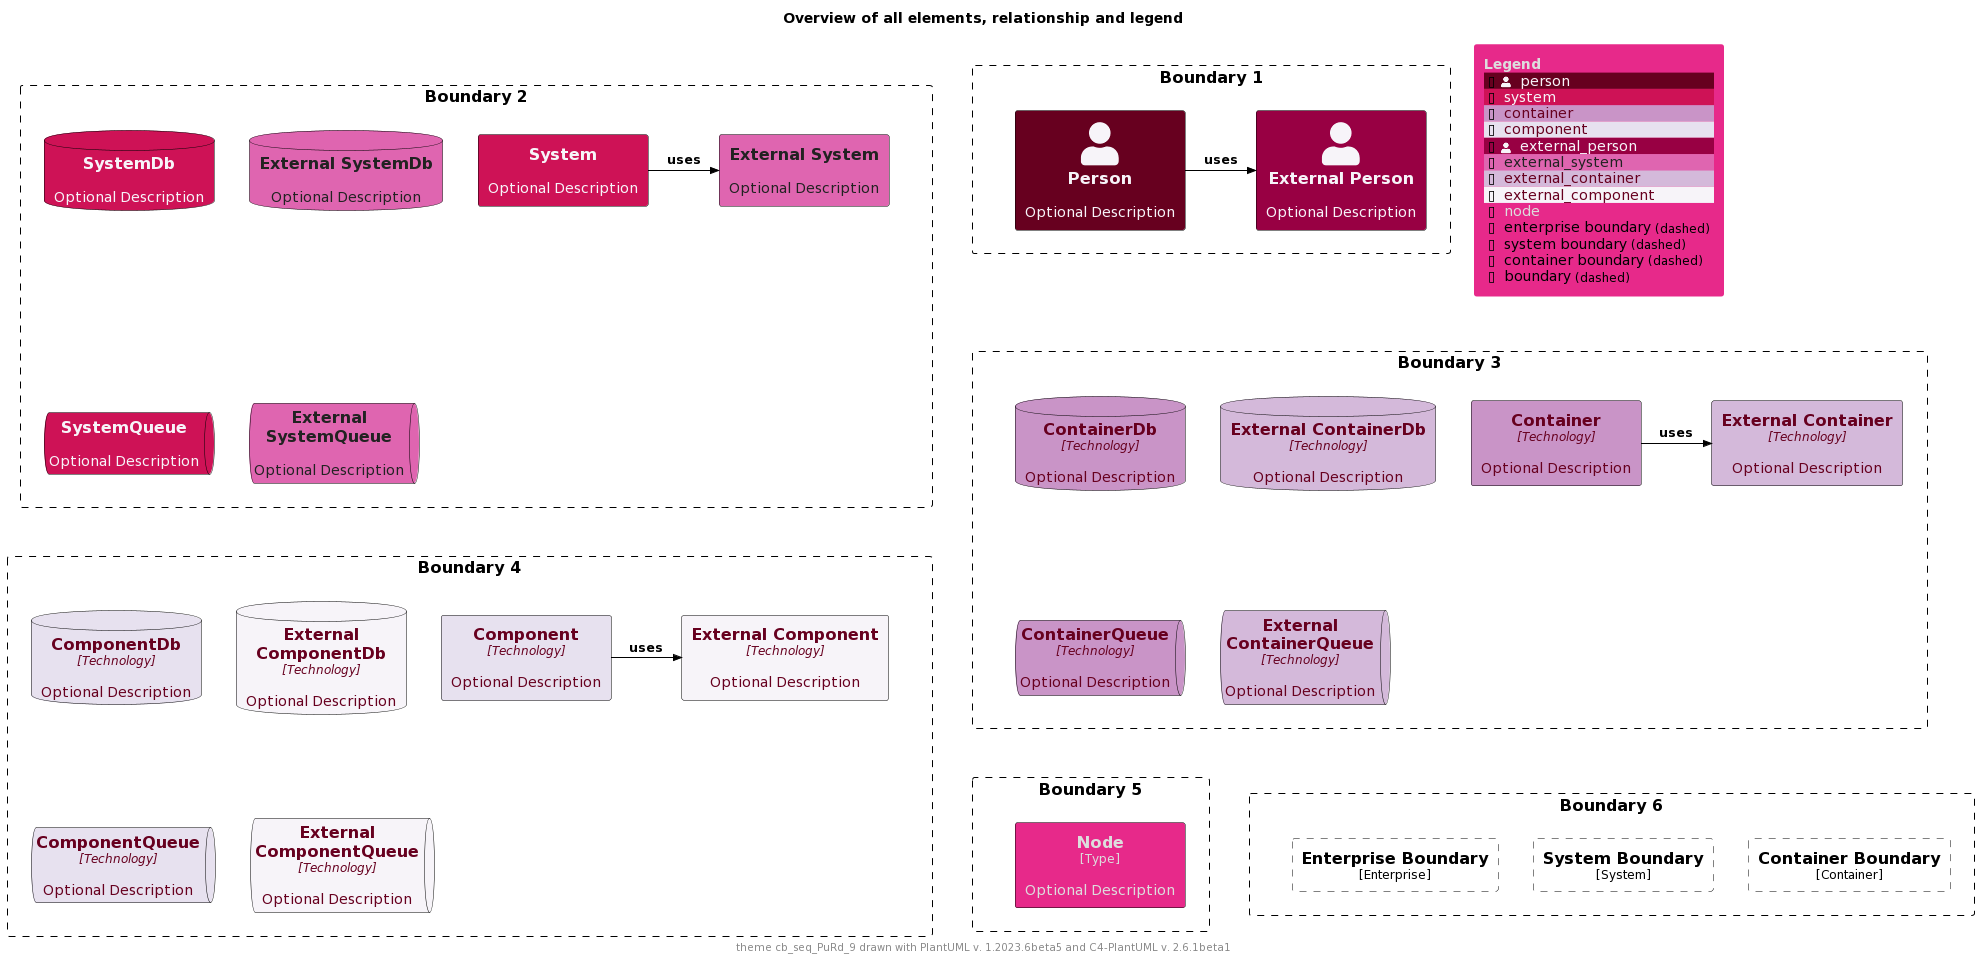

The diagram above was rendered by PlantUML. Its source (embedded in the PNG):
@startuml
'Theme: "puml-theme-cb_seq_PuRd_9.puml"
'Theme colors
' Metadata
' Created: 2023-05-02 22:09:48.987037+00:00
!$THEME = "cb_seq_PuRd_9"

!function $textcolor($bgColor)
!if $bgColor == $COLOR_INDEX_0 || $bgColor == $COLOR_INDEX_1 || $bgColor == $COLOR_INDEX_2 || $bgColor == $COLOR_INDEX_3
!return $COLOR_INDEX_8
!elseif $bgColor == $COLOR_INDEX_6 || $bgColor == $COLOR_INDEX_7 || $bgColor == $COLOR_INDEX_8
!return $COLOR_INDEX_0
!elseif %is_light($bgColor)
!return "#222222"
!elseif %is_dark($bgColor)
!return "#dddddd"
!else
!return $COLOR_TEXT_FALLBACK_COLOR
!endif
!endfunction

!$COLOR_INDEX_0="#F7F4F9"
!$COLOR_INDEX_1="#E7E1EF"
!$COLOR_INDEX_2="#D4B9DA"
!$COLOR_INDEX_3="#C994C7"
!$COLOR_INDEX_4="#DF65B0"
!$COLOR_INDEX_5="#E7298A"
!$COLOR_INDEX_6="#CE1256"
!$COLOR_INDEX_7="#980043"
!$COLOR_INDEX_8="#67001F"
!$COLOR_BORDER_COLOR="#000000"

!$COLOR_TEXT_LIGHT=$COLOR_INDEX_0
!$COLOR_TEXT_DARK=$COLOR_INDEX_8
!$COLOR_TEXT_NEUTRAL=$textcolor($COLOR_INDEX_4)
!$COLOR_REL_COLOR=$textcolor($COLOR_INDEX_8)

!$COLOR_TEXT_FALLBACK_COLOR ?= "#000000"

' stereotype and technology font size
!$STEREOTYPE_FONT_SIZE ?= 12
!$TECHN_FONT_SIZE ?= 12

' default text color of all elements
!$ELEMENT_FONT_COLOR ?= $COLOR_TEXT_FALLBACK_COLOR

' arrow related colors and text size
!$ARROW_COLOR ?= $COLOR_TEXT_FALLBACK_COLOR
!$ARROW_FONT_COLOR ?= $COLOR_TEXT_FALLBACK_COLOR
!$ARROW_FONT_SIZE ?= 12

' (default) boundary related colors and style
!$BOUNDARY_COLOR ?= $COLOR_BORDER_COLOR
!$BOUNDARY_BG_COLOR ?= "transparent"
!$BOUNDARY_BORDER_STYLE ?= "dashed"

' person related colors
!$PERSON_BG_COLOR ?= $COLOR_INDEX_8
!$PERSON_FONT_COLOR ?= $textcolor($PERSON_BG_COLOR)
!$PERSON_BORDER_COLOR ?= $COLOR_BORDER_COLOR

' external person related colors
!$EXTERNAL_PERSON_BG_COLOR ?= $COLOR_INDEX_7
!$EXTERNAL_PERSON_FONT_COLOR ?= $textcolor($EXTERNAL_PERSON_BG_COLOR)
!$EXTERNAL_PERSON_BORDER_COLOR ?= $COLOR_BORDER_COLOR

' system related colors
!$SYSTEM_BG_COLOR ?= $COLOR_INDEX_6
!$SYSTEM_FONT_COLOR ?= $textcolor($SYSTEM_BG_COLOR)
!$SYSTEM_BORDER_COLOR ?= $COLOR_BORDER_COLOR

' external system related colors
!$EXTERNAL_SYSTEM_BG_COLOR ?= $COLOR_INDEX_4
!$EXTERNAL_SYSTEM_FONT_COLOR ?= $textcolor($EXTERNAL_SYSTEM_BG_COLOR)
!$EXTERNAL_SYSTEM_BORDER_COLOR ?= $COLOR_BORDER_COLOR

' system boundary related colors and style
!$SYSTEM_BOUNDARY_COLOR ?= $BOUNDARY_COLOR
!$SYSTEM_BOUNDARY_BG_COLOR ?= $BOUNDARY_BG_COLOR
!$SYSTEM_BOUNDARY_BORDER_STYLE ?= $BOUNDARY_BORDER_STYLE

' enterprise boundary related colors and style
!$ENTERPRISE_BOUNDARY_COLOR ?= $BOUNDARY_COLOR
!$ENTERPRISE_BOUNDARY_BG_COLOR ?= $BOUNDARY_BG_COLOR
!$ENTERPRISE_BOUNDARY_BORDER_STYLE ?= $BOUNDARY_BORDER_STYLE

' container related colors
!$CONTAINER_BG_COLOR ?= $COLOR_INDEX_3
!$CONTAINER_FONT_COLOR ?= $textcolor($CONTAINER_BG_COLOR)
!$CONTAINER_BORDER_COLOR ?= $COLOR_BORDER_COLOR

' external container related colors
!$EXTERNAL_CONTAINER_BG_COLOR ?= $COLOR_INDEX_2
!$EXTERNAL_CONTAINER_FONT_COLOR ?= $textcolor($EXTERNAL_CONTAINER_BG_COLOR)
!$EXTERNAL_CONTAINER_BORDER_COLOR ?= $COLOR_BORDER_COLOR

' container boundary related colors and style
!$CONTAINER_BOUNDARY_COLOR ?= $BOUNDARY_COLOR
!$CONTAINER_BOUNDARY_BG_COLOR ?= $BOUNDARY_BG_COLOR
!$CONTAINER_BOUNDARY_BORDER_STYLE ?= $BOUNDARY_BORDER_STYLE

' component related colors
!$COMPONENT_BG_COLOR ?= $COLOR_INDEX_1
!$COMPONENT_FONT_COLOR ?= $textcolor($COMPONENT_BG_COLOR)
!$COMPONENT_BORDER_COLOR ?= $COLOR_BORDER_COLOR

' external component related colors
!$EXTERNAL_COMPONENT_BG_COLOR ?= $COLOR_INDEX_0
!$EXTERNAL_COMPONENT_FONT_COLOR ?= $textcolor($EXTERNAL_COMPONENT_BG_COLOR)
!$EXTERNAL_COMPONENT_BORDER_COLOR ?= $COLOR_BORDER_COLOR

' node related colors
!$NODE_BG_COLOR ?= $COLOR_INDEX_5
!$NODE_FONT_COLOR ?= $textcolor($NODE_BG_COLOR)
!$NODE_BORDER_COLOR ?= $COLOR_BORDER_COLOR

' legend colors and sizes
!$LEGEND_TITLE_COLOR ?= $textcolor($COLOR_INDEX_5)
!$LEGEND_FONT_COLOR ?= $textcolor($COLOR_INDEX_5)
!$LEGEND_BG_COLOR ?= $COLOR_INDEX_5
!$LEGEND_BORDER_COLOR ?= $COLOR_INDEX_5
!$LEGEND_DARK_COLOR ?= $COLOR_TEXT_DARK
!$LEGEND_LIGHT_COLOR ?= $COLOR_TEXT_LIGHT

!$LEGEND_DETAILS_SMALL_SIZE ?= 8
!$LEGEND_DETAILS_NORMAL_SIZE ?= 12

' legend related texts
!$LEGEND_SHADOW_TEXT ?= "shadow"
!$LEGEND_NO_SHADOW_TEXT ?= "no shadow"
!$LEGEND_NO_FONT_BG_TEXT ?= "last text and back color"
!$LEGEND_NO_FONT_TEXT ?= "last text color"
!$LEGEND_NO_BG_TEXT ?= "last back color"
!$LEGEND_NO_LINE_TEXT ?= "last line color"
!$LEGEND_ROUNDED_BOX ?= "rounded box"
!$LEGEND_EIGHT_SIDED ?= "eight sided"
!$LEGEND_DOTTED_LINE ?= "dotted"
!$LEGEND_DASHED_LINE ?= "dashed"
!$LEGEND_BOLD_LINE ?= "bold"
!$LEGEND_BOUNDARY ?= "boundary"
!$LEGEND_DASHED_BOUNDARY ?= "dashed"
' transparent is ignored, produces smaller legends
' !$LEGEND_DASHED_TRANSPARENT_BOUNDARY ?= "dashed, transparent"
!$LEGEND_DASHED_TRANSPARENT_BOUNDARY ?= "dashed"

' sketch related colors, font and texts
!$SKETCH_BG_COLOR ?= "transparent"
!$SKETCH_FONT_COLOR ?= $COLOR_INDEX_8
!$SKETCH_WARNING_COLOR ?= $COLOR_INDEX_0

!$SKETCH_FONT_NAME ?= "Gochi Hand"

!$SKETCH_FOOTER_WARNING ?= "Warning:"
!$SKETCH_FOOTER_TEXT ?= "Created for discussion, needs to be validated"

' size of rectangle shape corner markers
!$ROUNDED_BOX_SIZE ?= 25
!$EIGHT_SIDED_SIZE ?= 18

' Elements


' displays all elements, relationship and legend (can be included in the theme test)
!if %variable_exists("RELATIVE_INCLUDE")
  !include %get_variable_value("RELATIVE_INCLUDE")/C4_Component.puml
  !include %get_variable_value("RELATIVE_INCLUDE")/C4_Deployment.puml
!else
  !include https://raw.githubusercontent.com/plantuml-stdlib/C4-PlantUML/master/C4_Component.puml
  !include https://raw.githubusercontent.com/plantuml-stdlib/C4-PlantUML/master/C4_Deployment.puml
!endif

SetDefaultLegendEntries("person\nsystem\ncontainer\ncomponent\nexternal_person\nexternal_system\nexternal_container\nexternal_component\nnode\nenterprise_boundary\nsystem_boundary\ncontainer_boundary\nboundary")

title Overview of all elements, relationship and legend

footer theme $THEME drawn with PlantUML v. %version() and C4-PlantUML v. C4Version()

Boundary(b2, "Boundary 2") {
  System(system, "System", "Optional Description")
  System_Ext(externalSystem, "External System", "Optional Description")
  Rel_R(system, externalSystem, "uses")

  SystemDb(systemDb, "SystemDb", "Optional Description")
  SystemDb_Ext(externalSystemDb, "External SystemDb", "Optional Description")
  SystemQueue(systemQueue, "SystemQueue", "Optional Description")
  SystemQueue_Ext(externalSystemQueue, "External SystemQueue", "Optional Description")    
}

Boundary(b1, "Boundary 1") {
  Person(person, "Person", "Optional Description")
  Person_Ext(externalPerson, "External Person", "Optional Description")
  Rel_R(person, externalPerson, "uses")
}

Boundary(b3, "Boundary 3") {
  Container(container, "Container", "Technology", "Optional Description")
  Container_Ext(externalContainer, "External Container", "Technology", "Optional Description")
  Rel_R(container, externalContainer, "uses")

  ContainerDb(containerDb, "ContainerDb", "Technology", "Optional Description")
  ContainerDb_Ext(externalContainerDb, "External ContainerDb", "Technology", "Optional Description")
  ContainerQueue(containerQueue, "ContainerQueue", "Technology", "Optional Description")
  ContainerQueue_Ext(externalContainerQueue, "External ContainerQueue", "Technology", "Optional Description")
}

Boundary(b4, "Boundary 4") {
  Component(component, "Component", "Technology", "Optional Description")
  Component_Ext(externalComponent, "External Component", "Technology", "Optional Description")
  Rel_R(component, externalComponent, "uses")

  ComponentDb(componentDb, "ComponentDb", "Technology", "Optional Description")
  ComponentDb_Ext(externalComponentDb, "External ComponentDb", "Technology", "Optional Description")
  ComponentQueue(componentQueue, "ComponentQueue", "Technology", "Optional Description")
  ComponentQueue_Ext(externalComponentQueue, "External ComponentQueue", "Technology", "Optional Description")
}

Boundary(b5, "Boundary 5") {
  Node(node, "Node", "Type", "Optional Description")
}

Boundary(b6, "Boundary 6") {
  Enterprise_Boundary(eb, "Enterprise Boundary") {
  }

  System_Boundary(sb, "System Boundary") {
  }

  Container_Boundary(cb, "Container Boundary") {
  }

  Lay_R(eb,sb)
  Lay_R(sb,cb)
}

Lay_D(b2,b3)
Lay_R(b2,b1)
Lay_D(b3,b4)
Lay_D(b4,b5)
Lay_R(b5,b6)

SHOW_FLOATING_LEGEND()
@enduml